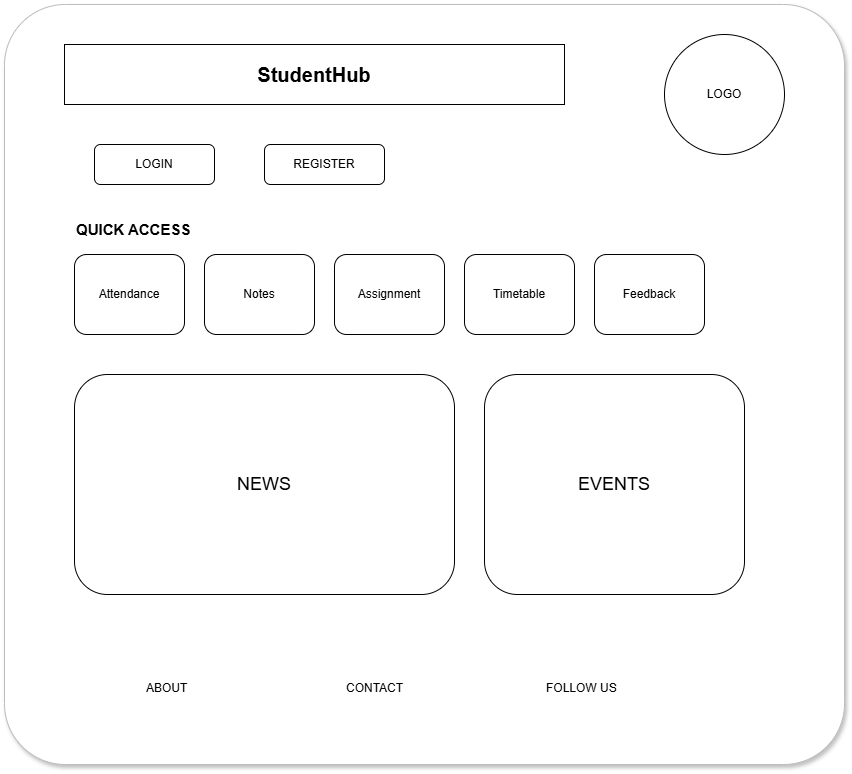

The diagram above was exported from draw.io. Its source (the exported page's mxGraphModel, read from the mxfile embedded in the PNG):
<mxGraphModel dx="644" dy="803" grid="1" gridSize="10" guides="1" tooltips="1" connect="1" arrows="1" fold="1" page="1" pageScale="1" pageWidth="827" pageHeight="1169" math="0" shadow="0">
  <root>
    <mxCell id="0" />
    <mxCell id="1" parent="0" />
    <mxCell id="mcXu4Ss2t6_poANXJvCy-32" parent="1" style="rounded=1;arcSize=8;whiteSpace=wrap;html=1;fillColor=#FFFFFF;strokeColor=#BDBDBD;shadow=1;" value="" vertex="1">
      <mxGeometry height="760" width="840" x="840" y="680" as="geometry" />
    </mxCell>
    <mxCell id="mcXu4Ss2t6_poANXJvCy-33" parent="1" style="rounded=0;whiteSpace=wrap;html=1;align=center;fontSize=20;fontStyle=1;" value="StudentHub" vertex="1">
      <mxGeometry height="60" width="500" x="900" y="720" as="geometry" />
    </mxCell>
    <mxCell id="mcXu4Ss2t6_poANXJvCy-34" parent="1" style="ellipse;whiteSpace=wrap;html=1;fillColor=#FFFFFF;" value="LOGO" vertex="1">
      <mxGeometry height="120" width="120" x="1500" y="710" as="geometry" />
    </mxCell>
    <mxCell id="mcXu4Ss2t6_poANXJvCy-35" parent="1" style="rounded=1;whiteSpace=wrap;html=1;" value="LOGIN" vertex="1">
      <mxGeometry height="40" width="120" x="930" y="820" as="geometry" />
    </mxCell>
    <mxCell id="mcXu4Ss2t6_poANXJvCy-36" parent="1" style="rounded=1;whiteSpace=wrap;html=1;" value="REGISTER" vertex="1">
      <mxGeometry height="40" width="120" x="1100" y="820" as="geometry" />
    </mxCell>
    <mxCell id="mcXu4Ss2t6_poANXJvCy-37" parent="1" style="text;html=1;fontSize=15;fontStyle=1;" value="QUICK ACCESS" vertex="1">
      <mxGeometry height="30" width="180" x="910" y="890" as="geometry" />
    </mxCell>
    <mxCell id="mcXu4Ss2t6_poANXJvCy-38" parent="1" style="rounded=1;whiteSpace=wrap;html=1;" value="Attendance" vertex="1">
      <mxGeometry height="80" width="110" x="910" y="930" as="geometry" />
    </mxCell>
    <mxCell id="mcXu4Ss2t6_poANXJvCy-39" parent="1" style="rounded=1;whiteSpace=wrap;html=1;" value="Notes" vertex="1">
      <mxGeometry height="80" width="110" x="1040" y="930" as="geometry" />
    </mxCell>
    <mxCell id="mcXu4Ss2t6_poANXJvCy-40" parent="1" style="rounded=1;whiteSpace=wrap;html=1;" value="Assignment" vertex="1">
      <mxGeometry height="80" width="110" x="1170" y="930" as="geometry" />
    </mxCell>
    <mxCell id="mcXu4Ss2t6_poANXJvCy-41" parent="1" style="rounded=1;whiteSpace=wrap;html=1;" value="Timetable" vertex="1">
      <mxGeometry height="80" width="110" x="1300" y="930" as="geometry" />
    </mxCell>
    <mxCell id="mcXu4Ss2t6_poANXJvCy-42" parent="1" style="rounded=1;whiteSpace=wrap;html=1;" value="Feedback" vertex="1">
      <mxGeometry height="80" width="110" x="1430" y="930" as="geometry" />
    </mxCell>
    <mxCell id="mcXu4Ss2t6_poANXJvCy-43" parent="1" style="rounded=1;whiteSpace=wrap;html=1;fontSize=18;" value="NEWS" vertex="1">
      <mxGeometry height="220" width="380" x="910" y="1050" as="geometry" />
    </mxCell>
    <mxCell id="mcXu4Ss2t6_poANXJvCy-44" parent="1" style="rounded=1;whiteSpace=wrap;html=1;fontSize=18;" value="EVENTS" vertex="1">
      <mxGeometry height="220" width="260" x="1320" y="1050" as="geometry" />
    </mxCell>
    <mxCell id="mcXu4Ss2t6_poANXJvCy-45" parent="1" style="text;html=1;" value="ABOUT" vertex="1">
      <mxGeometry height="20" width="80" x="980" y="1350" as="geometry" />
    </mxCell>
    <mxCell id="mcXu4Ss2t6_poANXJvCy-46" parent="1" style="text;html=1;" value="CONTACT" vertex="1">
      <mxGeometry height="20" width="90" x="1180" y="1350" as="geometry" />
    </mxCell>
    <mxCell id="mcXu4Ss2t6_poANXJvCy-47" parent="1" style="text;html=1;" value="FOLLOW US" vertex="1">
      <mxGeometry height="20" width="100" x="1380" y="1350" as="geometry" />
    </mxCell>
  </root>
</mxGraphModel>